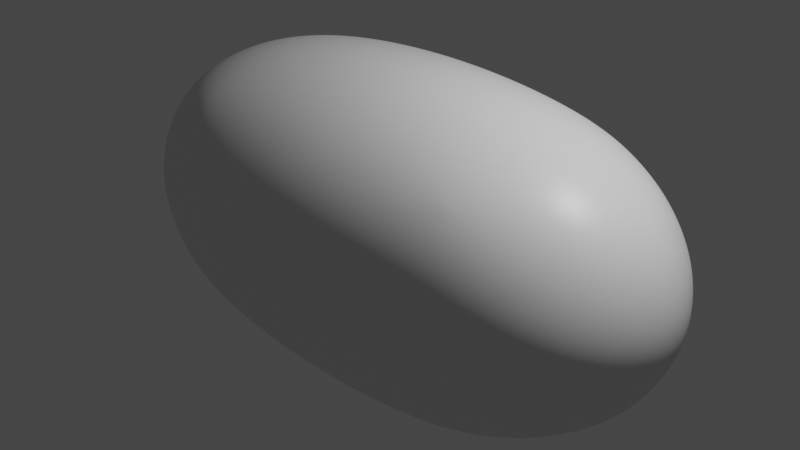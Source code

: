 # Source: Silver.blend  (saved by Blender 2.82.7; exported with 4.5.12 LTS)
import bpy
from mathutils import Matrix  # noqa: F401  (used for matrix-valued properties, if any)

bpy.ops.wm.read_factory_settings(use_empty=True)
scene = bpy.context.scene
scene.name = 'Scene'

# ---- collections
col_collection = bpy.data.collections.new('Collection'); scene.collection.children.link(col_collection)
col_collection_2 = bpy.data.collections.new('Collection 2'); scene.collection.children.link(col_collection_2)

# ---- materials (node trees are filled in below, after node groups)
mat_material = bpy.data.materials.new('Material')
mat_material.alpha_threshold = 0.0
mat_material.use_transparent_shadow = False
mat_material.line_color = (0.0, 0.0, 0.0, 1.0)

# ---- material node trees
mat_material.use_nodes = True; mat_material.node_tree.nodes.clear()
_N = mat_material.node_tree.nodes; _L = mat_material.node_tree.links
n0 = _N.new('ShaderNodeOutputMaterial'); n0.name = 'Material Output'; n0.location = (300, 300)
n1 = _N.new('ShaderNodeBsdfPrincipled'); n1.name = 'Principled BSDF'; n1.location = (10, 300)
n1.distribution = 'GGX'
n1.subsurface_method = 'BURLEY'
n1.inputs[2].default_value = 0.4
n1.inputs[3].default_value = 1.45
n1.inputs[27].default_value = (0.0, 0.0, 0.0, 1.0)
n1.inputs[28].default_value = 1.0
_L.new(n1.outputs[0], n0.inputs[0])
n0.is_active_output = True

# ---- world
world_world = bpy.data.worlds.new('World'); scene.world = world_world
world_world.use_nodes = True; world_world.node_tree.nodes.clear()
_N = world_world.node_tree.nodes; _L = world_world.node_tree.links
n0 = _N.new('ShaderNodeOutputWorld'); n0.name = 'World Output'; n0.location = (300, 300)
n1 = _N.new('ShaderNodeBackground'); n1.name = 'Background'; n1.location = (10, 300)
n1.inputs[0].default_value = (0.05088, 0.05088, 0.05088, 1.0)
_L.new(n1.outputs[0], n0.inputs[0])
n0.is_active_output = True
world_world.color = (0.05088, 0.05088, 0.05088)
world_world.use_sun_shadow = False
world_world.sun_shadow_jitter_overblur = 0.0

# ---- cameras
cam_camera = bpy.data.cameras.new('Camera')
cam_camera.clip_end = 100.0
cam_camera.ortho_scale = 7.314

# ---- lights
light_light = bpy.data.lights.new('Light', 'POINT')
light_light.transmission_factor = 0.0
light_light.energy = 1000.0
light_light.shadow_soft_size = 0.1
light_light.shadow_maximum_resolution = 0.006
light_light.use_absolute_resolution = True

# ---- meshes
me_cube = bpy.data.meshes.new('Cube')
me_cube.from_pydata([(3.057, 1.0, 1.0), (3.057, 1.0, -1.0), (3.057, -1.0, 1.0), (3.057, -1.0, -1.0), (-3.057, 1.0, 1.0), (-3.057, 1.0, -1.0), (-3.057, -1.0, 1.0), (-3.057, -1.0, -1.0)], [], [(0, 4, 6, 2), (3, 2, 6, 7), (7, 6, 4, 5), (5, 1, 3, 7), (1, 0, 2, 3), (5, 4, 0, 1)])
me_cube.polygons.foreach_set('use_smooth', [True] * 6)
_uv = me_cube.uv_layers.new(name='UVMap')
_uv.uv.foreach_set('vector', [0.625, 0.5, 0.875, 0.5, 0.875, 0.75, 0.625, 0.75, 0.375, 0.75, 0.625, 0.75, 0.625, 1.0, 0.375, 1.0, 0.375, 0.0, 0.625, 0.0, 0.625, 0.25, 0.375, 0.25, 0.125, 0.5, 0.375, 0.5, 0.375, 0.75, 0.125, 0.75, 0.375, 0.5, 0.625, 0.5, 0.625, 0.75, 0.375, 0.75, 0.375, 0.25, 0.625, 0.25, 0.625, 0.5, 0.375, 0.5])
_ca = me_cube.color_attributes.new('Col', 'BYTE_COLOR', 'CORNER')
_ca.data.foreach_set('color', [1.0, 1.0, 1.0, 1.0, 1.0, 1.0, 1.0, 1.0, 1.0, 1.0, 1.0, 1.0, 1.0, 1.0, 1.0, 1.0, 1.0, 1.0, 1.0, 1.0, 1.0, 1.0, 1.0, 1.0, 1.0, 1.0, 1.0, 1.0, 1.0, 1.0, 1.0, 1.0, 1.0, 1.0, 1.0, 1.0, 1.0, 1.0, 1.0, 1.0, 1.0, 1.0, 1.0, 1.0, 1.0, 1.0, 1.0, 1.0, 1.0, 1.0, 1.0, 1.0, 1.0, 1.0, 1.0, 1.0, 1.0, 1.0, 1.0, 1.0, 1.0, 1.0, 1.0, 1.0, 1.0, 1.0, 1.0, 1.0, 1.0, 1.0, 1.0, 1.0, 1.0, 1.0, 1.0, 1.0, 1.0, 1.0, 1.0, 1.0, 1.0, 1.0, 1.0, 1.0, 1.0, 1.0, 1.0, 1.0, 1.0, 1.0, 1.0, 1.0, 1.0, 1.0, 1.0, 1.0])
me_cube.materials.append(mat_material)
me_cube.use_remesh_preserve_volume = False
me_cube.use_remesh_preserve_attributes = False
me_cube.use_mirror_vertex_groups = False
me_cube.update()

# ---- objects
ob_light = bpy.data.objects.new('Light', light_light)
ob_camera = bpy.data.objects.new('Camera', cam_camera)
ob_cube = bpy.data.objects.new('Cube', me_cube)

# ---- transforms, parenting, visibility, modifiers, constraints
ob_light.location = (4.076, 1.005, 5.904)
ob_light.rotation_euler = (0.6503, 0.05522, 1.866)
ob_light.lock_rotations_4d = False
ob_light.empty_display_type = 'ARROWS'
ob_light.color = (0.0, 0.0, 0.0, 0.0)
ob_light.lineart.crease_threshold = 0.0
ob_camera.location = (7.359, -6.926, 4.958)
ob_camera.rotation_euler = (1.109, 0.0, 0.8149)
ob_camera.lock_rotations_4d = False
ob_camera.empty_display_type = 'ARROWS'
ob_camera.color = (0.0, 0.0, 0.0, 0.0)
ob_camera.display_type = 'WIRE'
ob_camera.lineart.crease_threshold = 0.0
ob_cube.location = (0.0, 0.0, 0.0)
ob_cube.lock_rotations_4d = False
ob_cube.empty_display_type = 'ARROWS'
ob_cube.lineart.crease_threshold = 0.0
_m = ob_cube.modifiers.new('Large Sub', 'SUBSURF')
_m.uv_smooth = 'PRESERVE_CORNERS'
_m.levels = 4
_m.show_only_control_edges = False
_m = ob_cube.modifiers.new('Large', 'DISPLACE')
_m.strength = 1.5
_m = ob_cube.modifiers.new('Med Sub', 'SUBSURF')
_m.uv_smooth = 'PRESERVE_CORNERS'
_m.levels = 4
_m.show_only_control_edges = False
_m = ob_cube.modifiers.new('Med', 'DISPLACE')
_m.mid_level = 0.6694
_m.strength = 0.25
_m = ob_cube.modifiers.new('Small Sub', 'SUBSURF')
_m.uv_smooth = 'PRESERVE_CORNERS'
_m.levels = 2
_m.show_only_control_edges = False
_m = ob_cube.modifiers.new('Small', 'DISPLACE')
_m.strength = 0.15
_m.texture_coords = 'UV'

# ---- collection membership
col_collection.objects.link(ob_light)
col_collection.objects.link(ob_camera)
col_collection_2.objects.link(ob_cube)

# ---- scene / render settings (as saved in the file)
scene.camera = ob_camera
scene.frame_start = 1; scene.frame_end = 250; scene.frame_set(1)
scene.render.engine = 'BLENDER_EEVEE_NEXT'
scene.cycles.use_denoising = False
scene.cycles.samples = 128
scene.cycles.sampling_pattern = 'TABULATED_SOBOL'
scene.cycles.use_adaptive_sampling = False
scene.cycles.use_light_tree = False
scene.view_settings.view_transform = 'Filmic'
bpy.context.view_layer.update()
